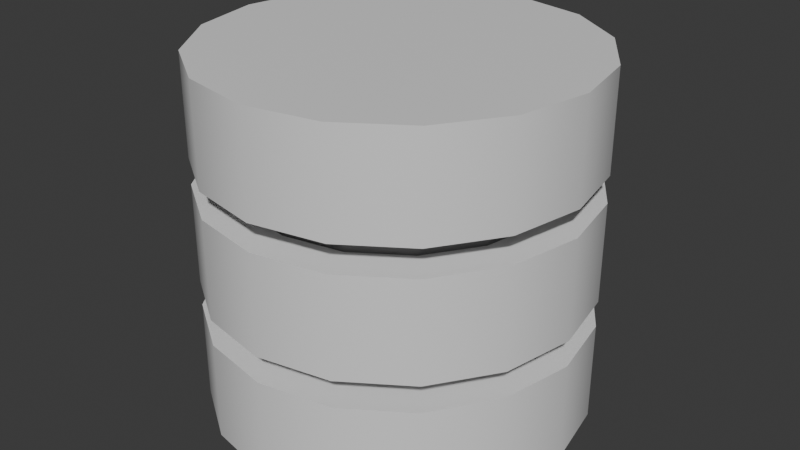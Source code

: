 # Source: Database.blend  (saved by Blender 4.5.90; exported with 4.5.12 LTS)
import bpy
from mathutils import Matrix  # noqa: F401  (used for matrix-valued properties, if any)

bpy.ops.wm.read_factory_settings(use_empty=True)
scene = bpy.context.scene
scene.name = 'Scene'

# ---- collections
col_collection = bpy.data.collections.new('Collection'); scene.collection.children.link(col_collection)

# ---- materials (node trees are filled in below, after node groups)
mat_outside = bpy.data.materials.new('Outside')
mat_inside = bpy.data.materials.new('Inside')

# ---- node groups
ng_smooth_by_angle = bpy.data.node_groups.new('Smooth by Angle', 'GeometryNodeTree')
_s = ng_smooth_by_angle.interface.new_socket(name='Mesh', in_out='OUTPUT', socket_type='NodeSocketGeometry')
_s = ng_smooth_by_angle.interface.new_socket(name='Mesh', in_out='INPUT', socket_type='NodeSocketGeometry')
_s = ng_smooth_by_angle.interface.new_socket(name='Angle', in_out='INPUT', socket_type='NodeSocketFloat')
_s.subtype = 'ANGLE'
_s.default_value = 0.5236
_s.min_value = 0.0
_s.max_value = 3.142
_s.description = 'Maximum face angle for smooth edges'
_s = ng_smooth_by_angle.interface.new_socket(name='Ignore Sharpness', in_out='INPUT', socket_type='NodeSocketBool')
_s.force_non_field = True
ng_smooth_by_angle.description = 'Set the sharpness of mesh edges based on the angle between the neighboring faces'
ng_smooth_by_angle.is_modifier = True
_N = ng_smooth_by_angle.nodes; _L = ng_smooth_by_angle.links
n0 = _N.new('GeometryNodeSetShadeSmooth'); n0.name = 'Set Shade Smooth'; n0.location = (120, -80)
n0.domain = 'EDGE'
n1 = _N.new('GeometryNodeSetShadeSmooth'); n1.name = 'Set Shade Smooth.001'; n1.location = (300, -80)
n2 = _N.new('NodeGroupOutput'); n2.name = 'Group Output'; n2.location = (480, -80)
n3 = _N.new('GeometryNodeInputMeshEdgeAngle'); n3.name = 'Edge Angle'; n3.location = (-440, -240)
n4 = _N.new('NodeGroupInput'); n4.name = 'Group Input'; n4.location = (-80, -80)
n5 = _N.new('GeometryNodeInputEdgeSmooth'); n5.name = 'Is Edge Smooth'; n5.location = (-260, -120)
n6 = _N.new('GeometryNodeInputShadeSmooth'); n6.name = 'Is Shade Smooth'; n6.location = (-440, -397)
n7 = _N.new('FunctionNodeCompare'); n7.name = 'Compare'; n7.location = (-260, -260)
n7.operation = 'LESS_EQUAL'
n7.inputs[6].default_value = (0.0, 0.0, 0.0, 0.0)
n7.inputs[7].default_value = (0.0, 0.0, 0.0, 0.0)
n8 = _N.new('FunctionNodeBooleanMath'); n8.name = 'Boolean Math.001'; n8.location = (-80, -260)
n9 = _N.new('NodeGroupInput'); n9.name = 'Group Input.001'; n9.location = (-440, -329)
n10 = _N.new('NodeGroupInput'); n10.name = 'Group Input.002'; n10.location = (-259, -189)
n11 = _N.new('FunctionNodeBooleanMath'); n11.name = 'Boolean Math'; n11.location = (-80, -149)
n11.operation = 'OR'
n12 = _N.new('FunctionNodeBooleanMath'); n12.name = 'Boolean Math.002'; n12.location = (-260, -380)
n12.operation = 'OR'
n13 = _N.new('NodeGroupInput'); n13.name = 'Group Input.003'; n13.location = (-440, -460)
_L.new(n3.outputs[0], n7.inputs[0])
_L.new(n1.outputs[0], n2.inputs[0])
_L.new(n9.outputs[1], n7.inputs[1])
_L.new(n7.outputs[0], n8.inputs[0])
_L.new(n4.outputs[0], n0.inputs[0])
_L.new(n0.outputs[0], n1.inputs[0])
_L.new(n8.outputs[0], n0.inputs[2])
_L.new(n10.outputs[2], n11.inputs[1])
_L.new(n5.outputs[0], n11.inputs[0])
_L.new(n11.outputs[0], n0.inputs[1])
_L.new(n13.outputs[2], n12.inputs[1])
_L.new(n6.outputs[0], n12.inputs[0])
_L.new(n12.outputs[0], n8.inputs[1])
n2.is_active_output = True

# ---- material node trees
mat_outside.use_nodes = True; mat_outside.node_tree.nodes.clear()
_N = mat_outside.node_tree.nodes; _L = mat_outside.node_tree.links
n0 = _N.new('ShaderNodeBsdfPrincipled'); n0.name = 'Principled BSDF'; n0.location = (-200, 100)
n1 = _N.new('ShaderNodeOutputMaterial'); n1.name = 'Material Output'; n1.location = (200, 100)
_L.new(n0.outputs[0], n1.inputs[0])
n1.is_active_output = True
mat_inside.use_nodes = True; mat_inside.node_tree.nodes.clear()
_N = mat_inside.node_tree.nodes; _L = mat_inside.node_tree.links
n0 = _N.new('ShaderNodeBsdfPrincipled'); n0.name = 'Principled BSDF'; n0.location = (-200, 100)
n0.inputs[0].default_value = (0.1456, 0.1456, 0.1456, 1.0)
n1 = _N.new('ShaderNodeOutputMaterial'); n1.name = 'Material Output'; n1.location = (200, 100)
_L.new(n0.outputs[0], n1.inputs[0])
n1.is_active_output = True

# ---- world
world_world = bpy.data.worlds.new('World'); scene.world = world_world
world_world.use_nodes = True; world_world.node_tree.nodes.clear()
_N = world_world.node_tree.nodes; _L = world_world.node_tree.links
n0 = _N.new('ShaderNodeOutputWorld'); n0.name = 'World Output'; n0.location = (200, 100)
n1 = _N.new('ShaderNodeBackground'); n1.name = 'Background'; n1.location = (-200, 100)
n1.inputs[0].default_value = (0.05088, 0.05088, 0.05088, 1.0)
_L.new(n1.outputs[0], n0.inputs[0])
n0.is_active_output = True
world_world.color = (0.05088, 0.05088, 0.05088)
world_world.sun_shadow_jitter_overblur = 0.0

# ---- meshes
me_cylinder = bpy.data.meshes.new('Cylinder')
me_cylinder.from_pydata([(0.0, 0.1, -0.093), (0.0, 0.1, 0.093), (0.03827, 0.09239, -0.093), (0.03827, 0.09239, 0.093), (0.07071, 0.07071, -0.093), (0.07071, 0.07071, 0.093), (0.09239, 0.03827, -0.093), (0.09239, 0.03827, 0.093), (0.1, 0.0, -0.093), (0.1, 0.0, 0.093), (0.09239, -0.03827, -0.093), (0.09239, -0.03827, 0.093), (0.07071, -0.07071, -0.093), (0.07071, -0.07071, 0.093), (0.03827, -0.09239, -0.093), (0.03827, -0.09239, 0.093), (0.0, -0.1, -0.093), (0.0, -0.1, 0.093), (-0.03827, -0.09239, -0.093), (-0.03827, -0.09239, 0.093), (-0.07071, -0.07071, -0.093), (-0.07071, -0.07071, 0.093), (-0.09239, -0.03827, -0.093), (-0.09239, -0.03827, 0.093), (-0.1, 0.0, -0.093), (-0.1, 0.0, 0.093), (-0.09239, 0.03827, -0.093), (-0.09239, 0.03827, 0.093), (-0.07071, 0.07071, -0.093), (-0.07071, 0.07071, 0.093), (-0.03827, 0.09239, -0.093), (-0.03827, 0.09239, 0.093), (0.0, 0.1, -0.02633), (0.0, 0.1, 0.02633), (0.03827, 0.09239, 0.02633), (0.03827, 0.09239, -0.02633), (0.07071, 0.07071, 0.02633), (0.07071, 0.07071, -0.02633), (0.09239, 0.03827, 0.02633), (0.09239, 0.03827, -0.02633), (0.1, 0.0, 0.02633), (0.1, 0.0, -0.02633), (0.09239, -0.03827, 0.02633), (0.09239, -0.03827, -0.02633), (0.07071, -0.07071, 0.02633), (0.07071, -0.07071, -0.02633), (0.03827, -0.09239, 0.02633), (0.03827, -0.09239, -0.02633), (0.0, -0.1, 0.02633), (0.0, -0.1, -0.02633), (-0.03827, -0.09239, 0.02633), (-0.03827, -0.09239, -0.02633), (-0.07071, -0.07071, 0.02633), (-0.07071, -0.07071, -0.02633), (-0.09239, -0.03827, 0.02633), (-0.09239, -0.03827, -0.02633), (-0.1, 0.0, 0.02633), (-0.1, 0.0, -0.02633), (-0.09239, 0.03827, 0.02633), (-0.09239, 0.03827, -0.02633), (-0.07071, 0.07071, 0.02633), (-0.07071, 0.07071, -0.02633), (-0.03827, 0.09239, 0.02633), (-0.03827, 0.09239, -0.02633), (0.03827, 0.09239, -0.04033), (0.07071, 0.07071, -0.04033), (0.09239, 0.03827, -0.04033), (0.1, 0.0, -0.04033), (0.09239, -0.03827, -0.04033), (0.07071, -0.07071, -0.04033), (0.03827, -0.09239, -0.04033), (0.0, -0.1, -0.04033), (-0.03827, -0.09239, -0.04033), (-0.07071, -0.07071, -0.04033), (-0.09239, -0.03827, -0.04033), (-0.1, 0.0, -0.04033), (-0.09239, 0.03827, -0.04033), (-0.07071, 0.07071, -0.04033), (-0.03827, 0.09239, -0.04033), (0.0, 0.1, -0.04033), (0.0, 0.1, 0.04033), (0.03827, 0.09239, 0.04033), (0.07071, 0.07071, 0.04033), (0.09239, 0.03827, 0.04033), (0.1, 0.0, 0.04033), (0.09239, -0.03827, 0.04033), (0.07071, -0.07071, 0.04033), (0.03827, -0.09239, 0.04033), (0.0, -0.1, 0.04033), (-0.03827, -0.09239, 0.04033), (-0.07071, -0.07071, 0.04033), (-0.09239, -0.03827, 0.04033), (-0.1, 0.0, 0.04033), (-0.09239, 0.03827, 0.04033), (-0.07071, 0.07071, 0.04033), (-0.03827, 0.09239, 0.04033), (-5.821e-11, 0.08, -0.04033), (-5.821e-11, 0.08, -0.02633), (0.03061, 0.07391, 0.04033), (0.03061, 0.07391, 0.02633), (0.05657, 0.05657, 0.04033), (0.05657, 0.05657, 0.02633), (0.07391, 0.03061, 0.04033), (0.07391, 0.03061, 0.02633), (0.08, -4.657e-11, 0.04033), (0.08, -4.657e-11, 0.02633), (0.07391, -0.03061, 0.04033), (0.07391, -0.03061, 0.02633), (0.05657, -0.05657, 0.04033), (0.05657, -0.05657, 0.02633), (0.03061, -0.07391, 0.04033), (0.03061, -0.07391, 0.02633), (-5.821e-11, -0.08, 0.04033), (-5.821e-11, -0.08, 0.02633), (-0.03061, -0.07391, 0.04033), (-0.03061, -0.07391, 0.02633), (-0.05657, -0.05657, 0.04033), (-0.05657, -0.05657, 0.02633), (-0.07391, -0.03061, 0.04033), (-0.07391, -0.03061, 0.02633), (-0.08, -4.657e-11, 0.04033), (-0.08, -4.657e-11, 0.02633), (-0.07391, 0.03061, 0.04033), (-0.07391, 0.03061, 0.02633), (-0.05657, 0.05657, 0.04033), (-0.05657, 0.05657, 0.02633), (-0.03061, 0.07391, 0.04033), (-0.03061, 0.07391, 0.02633), (-0.03061, 0.07391, -0.02633), (-5.821e-11, 0.08, 0.02633), (-0.05657, 0.05657, -0.02633), (-0.07391, 0.03061, -0.02633), (-0.08, -4.657e-11, -0.02633), (-0.07391, -0.03061, -0.02633), (-0.05657, -0.05657, -0.02633), (-0.03061, -0.07391, -0.02633), (-5.821e-11, -0.08, -0.02633), (0.03061, -0.07391, -0.02633), (0.05657, -0.05657, -0.02633), (0.07391, -0.03061, -0.02633), (0.08, -4.657e-11, -0.02633), (0.07391, 0.03061, -0.02633), (0.05657, 0.05657, -0.02633), (0.03061, 0.07391, -0.02633), (0.03061, 0.07391, -0.04033), (0.05657, 0.05657, -0.04033), (0.07391, 0.03061, -0.04033), (0.08, -4.657e-11, -0.04033), (0.07391, -0.03061, -0.04033), (0.05657, -0.05657, -0.04033), (0.03061, -0.07391, -0.04033), (-5.821e-11, -0.08, -0.04033), (-0.03061, -0.07391, -0.04033), (-0.05657, -0.05657, -0.04033), (-0.07391, -0.03061, -0.04033), (-0.08, -4.657e-11, -0.04033), (-0.07391, 0.03061, -0.04033), (-0.05657, 0.05657, -0.04033), (-0.03061, 0.07391, -0.04033), (-5.821e-11, 0.08, 0.04033)], [], [(80, 1, 3, 81), (81, 3, 5, 82), (82, 5, 7, 83), (83, 7, 9, 84), (84, 9, 11, 85), (85, 11, 13, 86), (86, 13, 15, 87), (87, 15, 17, 88), (88, 17, 19, 89), (89, 19, 21, 90), (90, 21, 23, 91), (91, 23, 25, 92), (92, 25, 27, 93), (93, 27, 29, 94), (3, 1, 31, 29, 27, 25, 23, 21, 19, 17, 15, 13, 11, 9, 7, 5), (94, 29, 31, 95), (95, 31, 1, 80), (0, 2, 4, 6, 8, 10, 12, 14, 16, 18, 20, 22, 24, 26, 28, 30), (88, 89, 114, 112), (63, 62, 33, 32), (55, 57, 132, 133), (61, 60, 62, 63), (76, 75, 155, 156), (59, 58, 60, 61), (89, 90, 116, 114), (57, 56, 58, 59), (58, 56, 121, 123), (55, 54, 56, 57), (75, 74, 154, 155), (53, 52, 54, 55), (90, 91, 118, 116), (51, 50, 52, 53), (57, 59, 131, 132), (49, 48, 50, 51), (74, 73, 153, 154), (47, 46, 48, 49), (91, 92, 120, 118), (45, 44, 46, 47), (60, 58, 123, 125), (43, 42, 44, 45), (34, 33, 129, 99), (41, 40, 42, 43), (73, 72, 152, 153), (39, 38, 40, 41), (92, 93, 122, 120), (37, 36, 38, 39), (59, 61, 130, 131), (35, 34, 36, 37), (32, 35, 143, 97), (32, 33, 34, 35), (0, 79, 64, 2), (2, 64, 65, 4), (4, 65, 66, 6), (6, 66, 67, 8), (8, 67, 68, 10), (10, 68, 69, 12), (12, 69, 70, 14), (14, 70, 71, 16), (16, 71, 72, 18), (18, 72, 73, 20), (20, 73, 74, 22), (22, 74, 75, 24), (24, 75, 76, 26), (26, 76, 77, 28), (28, 77, 78, 30), (30, 78, 79, 0), (72, 71, 151, 152), (93, 94, 124, 122), (62, 60, 125, 127), (36, 34, 99, 101), (71, 70, 150, 151), (94, 95, 126, 124), (61, 63, 128, 130), (35, 37, 142, 143), (70, 69, 149, 150), (95, 80, 159, 126), (33, 62, 127, 129), (38, 36, 101, 103), (69, 68, 148, 149), (63, 32, 97, 128), (37, 39, 141, 142), (68, 67, 147, 148), (158, 128, 97, 96), (157, 130, 128, 158), (156, 131, 130, 157), (155, 132, 131, 156), (154, 133, 132, 155), (153, 134, 133, 154), (152, 135, 134, 153), (151, 136, 135, 152), (150, 137, 136, 151), (149, 138, 137, 150), (148, 139, 138, 149), (147, 140, 139, 148), (146, 141, 140, 147), (145, 142, 141, 146), (144, 143, 142, 145), (96, 97, 143, 144), (127, 126, 159, 129), (125, 124, 126, 127), (123, 122, 124, 125), (121, 120, 122, 123), (119, 118, 120, 121), (117, 116, 118, 119), (115, 114, 116, 117), (113, 112, 114, 115), (111, 110, 112, 113), (109, 108, 110, 111), (107, 106, 108, 109), (105, 104, 106, 107), (103, 102, 104, 105), (101, 100, 102, 103), (99, 98, 100, 101), (129, 159, 98, 99), (77, 76, 156, 157), (56, 54, 119, 121), (87, 88, 112, 110), (78, 77, 157, 158), (53, 55, 133, 134), (86, 87, 110, 108), (79, 78, 158, 96), (54, 52, 117, 119), (85, 86, 108, 106), (51, 53, 134, 135), (84, 85, 106, 104), (52, 50, 115, 117), (83, 84, 104, 102), (49, 51, 135, 136), (82, 83, 102, 100), (50, 48, 113, 115), (81, 82, 100, 98), (47, 49, 136, 137), (80, 81, 98, 159), (48, 46, 111, 113), (45, 47, 137, 138), (46, 44, 109, 111), (43, 45, 138, 139), (44, 42, 107, 109), (64, 79, 96, 144), (41, 43, 139, 140), (65, 64, 144, 145), (42, 40, 105, 107), (66, 65, 145, 146), (39, 41, 140, 141), (67, 66, 146, 147), (40, 38, 103, 105)])
me_cylinder.polygons.foreach_set('use_smooth', [True] * 146)
me_cylinder.polygons.foreach_set('material_index', [0, 0, 0, 0, 0, 0, 0, 0, 0, 0, 0, 0, 0, 0, 0, 0, 0, 0, 0, 0, 0, 0, 0, 0, 0, 0, 0, 0, 0, 0, 0, 0, 0, 0, 0, 0, 0, 0, 0, 0, 0, 0, 0, 0, 0, 0, 0, 0, 0, 0, 0, 0, 0, 0, 0, 0, 0, 0, 0, 0, 0, 0, 0, 0, 0, 0, 0, 0, 0, 0, 0, 0, 0, 0, 0, 0, 0, 0, 0, 0, 0, 0, 1, 1, 1, 1, 1, 1, 1, 1, 1, 1, 1, 1, 1, 1, 1, 1, 1, 1, 1, 1, 1, 1, 1, 1, 1, 1, 1, 1, 1, 1, 1, 1, 0, 0, 0, 0, 0, 0, 0, 0, 0, 0, 0, 0, 0, 0, 0, 0, 0, 0, 0, 0, 0, 0, 0, 0, 0, 0, 0, 0, 0, 0, 0, 0])
_uv = me_cylinder.uv_layers.new(name='UVMap')
_uv.uv.foreach_set('vector', [1.0, 0.8333, 1.0, 1.0, 0.9375, 1.0, 0.9375, 0.8333, 0.9375, 0.8333, 0.9375, 1.0, 0.875, 1.0, 0.875, 0.8333, 0.875, 0.8333, 0.875, 1.0, 0.8125, 1.0, 0.8125, 0.8333, 0.8125, 0.8333, 0.8125, 1.0, 0.75, 1.0, 0.75, 0.8333, 0.75, 0.8333, 0.75, 1.0, 0.6875, 1.0, 0.6875, 0.8333, 0.6875, 0.8333, 0.6875, 1.0, 0.625, 1.0, 0.625, 0.8333, 0.625, 0.8333, 0.625, 1.0, 0.5625, 1.0, 0.5625, 0.8333, 0.5625, 0.8333, 0.5625, 1.0, 0.5, 1.0, 0.5, 0.8333, 0.5, 0.8333, 0.5, 1.0, 0.4375, 1.0, 0.4375, 0.8333, 0.4375, 0.8333, 0.4375, 1.0, 0.375, 1.0, 0.375, 0.8333, 0.375, 0.8333, 0.375, 1.0, 0.3125, 1.0, 0.3125, 0.8333, 0.3125, 0.8333, 0.3125, 1.0, 0.25, 1.0, 0.25, 0.8333, 0.25, 0.8333, 0.25, 1.0, 0.1875, 1.0, 0.1875, 0.8333, 0.1875, 0.8333, 0.1875, 1.0, 0.125, 1.0, 0.125, 0.8333, 0.3418, 0.4717, 0.25, 0.49, 0.1582, 0.4717, 0.08029, 0.4197, 0.02827, 0.3418, 0.01, 0.25, 0.02827, 0.1582, 0.08029, 0.08029, 0.1582, 0.02827, 0.25, 0.01, 0.3418, 0.02827, 0.4197, 0.08029, 0.4717, 0.1582, 0.49, 0.25, 0.4717, 0.3418, 0.4197, 0.4197, 0.125, 0.8333, 0.125, 1.0, 0.0625, 1.0, 0.0625, 0.8333, 0.0625, 0.8333, 0.0625, 1.0, 0.0, 1.0, 0.0, 0.8333, 0.75, 0.49, 0.8418, 0.4717, 0.9197, 0.4197, 0.9717, 0.3418, 0.99, 0.25, 0.9717, 0.1582, 0.9197, 0.08029, 0.8418, 0.02827, 0.75, 0.01, 0.6582, 0.02827, 0.5803, 0.08029, 0.5283, 0.1582, 0.51, 0.25, 0.5283, 0.3418, 0.5803, 0.4197, 0.6582, 0.4717, 0.5, 0.8333, 0.4375, 0.8333, 0.4375, 0.8333, 0.5, 0.8333, 0.0625, 0.6667, 0.0625, 0.8333, 0.0, 0.8333, 0.0, 0.6667, 0.3125, 0.6667, 0.25, 0.6667, 0.25, 0.6667, 0.3125, 0.6667, 0.125, 0.6667, 0.125, 0.8333, 0.0625, 0.8333, 0.0625, 0.6667, 0.1875, 0.6667, 0.25, 0.6667, 0.25, 0.6667, 0.1875, 0.6667, 0.1875, 0.6667, 0.1875, 0.8333, 0.125, 0.8333, 0.125, 0.6667, 0.4375, 0.8333, 0.375, 0.8333, 0.375, 0.8333, 0.4375, 0.8333, 0.25, 0.6667, 0.25, 0.8333, 0.1875, 0.8333, 0.1875, 0.6667, 0.1875, 0.8333, 0.25, 0.8333, 0.25, 0.8333, 0.1875, 0.8333, 0.3125, 0.6667, 0.3125, 0.8333, 0.25, 0.8333, 0.25, 0.6667, 0.25, 0.6667, 0.3125, 0.6667, 0.3125, 0.6667, 0.25, 0.6667, 0.375, 0.6667, 0.375, 0.8333, 0.3125, 0.8333, 0.3125, 0.6667, 0.375, 0.8333, 0.3125, 0.8333, 0.3125, 0.8333, 0.375, 0.8333, 0.4375, 0.6667, 0.4375, 0.8333, 0.375, 0.8333, 0.375, 0.6667, 0.25, 0.6667, 0.1875, 0.6667, 0.1875, 0.6667, 0.25, 0.6667, 0.5, 0.6667, 0.5, 0.8333, 0.4375, 0.8333, 0.4375, 0.6667, 0.3125, 0.6667, 0.375, 0.6667, 0.375, 0.6667, 0.3125, 0.6667, 0.5625, 0.6667, 0.5625, 0.8333, 0.5, 0.8333, 0.5, 0.6667, 0.3125, 0.8333, 0.25, 0.8333, 0.25, 0.8333, 0.3125, 0.8333, 0.625, 0.6667, 0.625, 0.8333, 0.5625, 0.8333, 0.5625, 0.6667, 0.125, 0.8333, 0.1875, 0.8333, 0.1875, 0.8333, 0.125, 0.8333, 0.6875, 0.6667, 0.6875, 0.8333, 0.625, 0.8333, 0.625, 0.6667, 0.9375, 0.8333, 1.0, 0.8333, 1.0, 0.8333, 0.9375, 0.8333, 0.75, 0.6667, 0.75, 0.8333, 0.6875, 0.8333, 0.6875, 0.6667, 0.375, 0.6667, 0.4375, 0.6667, 0.4375, 0.6667, 0.375, 0.6667, 0.8125, 0.6667, 0.8125, 0.8333, 0.75, 0.8333, 0.75, 0.6667, 0.25, 0.8333, 0.1875, 0.8333, 0.1875, 0.8333, 0.25, 0.8333, 0.875, 0.6667, 0.875, 0.8333, 0.8125, 0.8333, 0.8125, 0.6667, 0.1875, 0.6667, 0.125, 0.6667, 0.125, 0.6667, 0.1875, 0.6667, 0.9375, 0.6667, 0.9375, 0.8333, 0.875, 0.8333, 0.875, 0.6667, 1.0, 0.6667, 0.9375, 0.6667, 0.9375, 0.6667, 1.0, 0.6667, 1.0, 0.6667, 1.0, 0.8333, 0.9375, 0.8333, 0.9375, 0.6667, 1.0, 0.5, 1.0, 0.6667, 0.9375, 0.6667, 0.9375, 0.5, 0.9375, 0.5, 0.9375, 0.6667, 0.875, 0.6667, 0.875, 0.5, 0.875, 0.5, 0.875, 0.6667, 0.8125, 0.6667, 0.8125, 0.5, 0.8125, 0.5, 0.8125, 0.6667, 0.75, 0.6667, 0.75, 0.5, 0.75, 0.5, 0.75, 0.6667, 0.6875, 0.6667, 0.6875, 0.5, 0.6875, 0.5, 0.6875, 0.6667, 0.625, 0.6667, 0.625, 0.5, 0.625, 0.5, 0.625, 0.6667, 0.5625, 0.6667, 0.5625, 0.5, 0.5625, 0.5, 0.5625, 0.6667, 0.5, 0.6667, 0.5, 0.5, 0.5, 0.5, 0.5, 0.6667, 0.4375, 0.6667, 0.4375, 0.5, 0.4375, 0.5, 0.4375, 0.6667, 0.375, 0.6667, 0.375, 0.5, 0.375, 0.5, 0.375, 0.6667, 0.3125, 0.6667, 0.3125, 0.5, 0.3125, 0.5, 0.3125, 0.6667, 0.25, 0.6667, 0.25, 0.5, 0.25, 0.5, 0.25, 0.6667, 0.1875, 0.6667, 0.1875, 0.5, 0.1875, 0.5, 0.1875, 0.6667, 0.125, 0.6667, 0.125, 0.5, 0.125, 0.5, 0.125, 0.6667, 0.0625, 0.6667, 0.0625, 0.5, 0.0625, 0.5, 0.0625, 0.6667, 0.0, 0.6667, 0.0, 0.5, 0.4375, 0.6667, 0.5, 0.6667, 0.5, 0.6667, 0.4375, 0.6667, 0.1875, 0.8333, 0.125, 0.8333, 0.125, 0.8333, 0.1875, 0.8333, 0.0625, 0.8333, 0.125, 0.8333, 0.125, 0.8333, 0.0625, 0.8333, 0.875, 0.8333, 0.9375, 0.8333, 0.9375, 0.8333, 0.875, 0.8333, 0.5, 0.6667, 0.5625, 0.6667, 0.5625, 0.6667, 0.5, 0.6667, 0.125, 0.8333, 0.0625, 0.8333, 0.0625, 0.8333, 0.125, 0.8333, 0.125, 0.6667, 0.0625, 0.6667, 0.0625, 0.6667, 0.125, 0.6667, 0.9375, 0.6667, 0.875, 0.6667, 0.875, 0.6667, 0.9375, 0.6667, 0.5625, 0.6667, 0.625, 0.6667, 0.625, 0.6667, 0.5625, 0.6667, 0.0625, 0.8333, 0.0, 0.8333, 0.0, 0.8333, 0.0625, 0.8333, 0.0, 0.8333, 0.0625, 0.8333, 0.0625, 0.8333, 0.0, 0.8333, 0.8125, 0.8333, 0.875, 0.8333, 0.875, 0.8333, 0.8125, 0.8333, 0.625, 0.6667, 0.6875, 0.6667, 0.6875, 0.6667, 0.625, 0.6667, 0.0625, 0.6667, 0.0, 0.6667, 0.0, 0.6667, 0.0625, 0.6667, 0.875, 0.6667, 0.8125, 0.6667, 0.8125, 0.6667, 0.875, 0.6667, 0.6875, 0.6667, 0.75, 0.6667, 0.75, 0.6667, 0.6875, 0.6667, 0.0625, 0.6667, 0.0625, 0.6667, 0.0, 0.6667, 0.0, 0.6667, 0.125, 0.6667, 0.125, 0.6667, 0.0625, 0.6667, 0.0625, 0.6667, 0.1875, 0.6667, 0.1875, 0.6667, 0.125, 0.6667, 0.125, 0.6667, 0.25, 0.6667, 0.25, 0.6667, 0.1875, 0.6667, 0.1875, 0.6667, 0.3125, 0.6667, 0.3125, 0.6667, 0.25, 0.6667, 0.25, 0.6667, 0.375, 0.6667, 0.375, 0.6667, 0.3125, 0.6667, 0.3125, 0.6667, 0.4375, 0.6667, 0.4375, 0.6667, 0.375, 0.6667, 0.375, 0.6667, 0.5, 0.6667, 0.5, 0.6667, 0.4375, 0.6667, 0.4375, 0.6667, 0.5625, 0.6667, 0.5625, 0.6667, 0.5, 0.6667, 0.5, 0.6667, 0.625, 0.6667, 0.625, 0.6667, 0.5625, 0.6667, 0.5625, 0.6667, 0.6875, 0.6667, 0.6875, 0.6667, 0.625, 0.6667, 0.625, 0.6667, 0.75, 0.6667, 0.75, 0.6667, 0.6875, 0.6667, 0.6875, 0.6667, 0.8125, 0.6667, 0.8125, 0.6667, 0.75, 0.6667, 0.75, 0.6667, 0.875, 0.6667, 0.875, 0.6667, 0.8125, 0.6667, 0.8125, 0.6667, 0.9375, 0.6667, 0.9375, 0.6667, 0.875, 0.6667, 0.875, 0.6667, 1.0, 0.6667, 1.0, 0.6667, 0.9375, 0.6667, 0.9375, 0.6667, 0.0625, 0.8333, 0.0625, 0.8333, 0.0, 0.8333, 0.0, 0.8333, 0.125, 0.8333, 0.125, 0.8333, 0.0625, 0.8333, 0.0625, 0.8333, 0.1875, 0.8333, 0.1875, 0.8333, 0.125, 0.8333, 0.125, 0.8333, 0.25, 0.8333, 0.25, 0.8333, 0.1875, 0.8333, 0.1875, 0.8333, 0.3125, 0.8333, 0.3125, 0.8333, 0.25, 0.8333, 0.25, 0.8333, 0.375, 0.8333, 0.375, 0.8333, 0.3125, 0.8333, 0.3125, 0.8333, 0.4375, 0.8333, 0.4375, 0.8333, 0.375, 0.8333, 0.375, 0.8333, 0.5, 0.8333, 0.5, 0.8333, 0.4375, 0.8333, 0.4375, 0.8333, 0.5625, 0.8333, 0.5625, 0.8333, 0.5, 0.8333, 0.5, 0.8333, 0.625, 0.8333, 0.625, 0.8333, 0.5625, 0.8333, 0.5625, 0.8333, 0.6875, 0.8333, 0.6875, 0.8333, 0.625, 0.8333, 0.625, 0.8333, 0.75, 0.8333, 0.75, 0.8333, 0.6875, 0.8333, 0.6875, 0.8333, 0.8125, 0.8333, 0.8125, 0.8333, 0.75, 0.8333, 0.75, 0.8333, 0.875, 0.8333, 0.875, 0.8333, 0.8125, 0.8333, 0.8125, 0.8333, 0.9375, 0.8333, 0.9375, 0.8333, 0.875, 0.8333, 0.875, 0.8333, 1.0, 0.8333, 1.0, 0.8333, 0.9375, 0.8333, 0.9375, 0.8333, 0.125, 0.6667, 0.1875, 0.6667, 0.1875, 0.6667, 0.125, 0.6667, 0.25, 0.8333, 0.3125, 0.8333, 0.3125, 0.8333, 0.25, 0.8333, 0.5625, 0.8333, 0.5, 0.8333, 0.5, 0.8333, 0.5625, 0.8333, 0.0625, 0.6667, 0.125, 0.6667, 0.125, 0.6667, 0.0625, 0.6667, 0.375, 0.6667, 0.3125, 0.6667, 0.3125, 0.6667, 0.375, 0.6667, 0.625, 0.8333, 0.5625, 0.8333, 0.5625, 0.8333, 0.625, 0.8333, 0.0, 0.6667, 0.0625, 0.6667, 0.0625, 0.6667, 0.0, 0.6667, 0.3125, 0.8333, 0.375, 0.8333, 0.375, 0.8333, 0.3125, 0.8333, 0.6875, 0.8333, 0.625, 0.8333, 0.625, 0.8333, 0.6875, 0.8333, 0.4375, 0.6667, 0.375, 0.6667, 0.375, 0.6667, 0.4375, 0.6667, 0.75, 0.8333, 0.6875, 0.8333, 0.6875, 0.8333, 0.75, 0.8333, 0.375, 0.8333, 0.4375, 0.8333, 0.4375, 0.8333, 0.375, 0.8333, 0.8125, 0.8333, 0.75, 0.8333, 0.75, 0.8333, 0.8125, 0.8333, 0.5, 0.6667, 0.4375, 0.6667, 0.4375, 0.6667, 0.5, 0.6667, 0.875, 0.8333, 0.8125, 0.8333, 0.8125, 0.8333, 0.875, 0.8333, 0.4375, 0.8333, 0.5, 0.8333, 0.5, 0.8333, 0.4375, 0.8333, 0.9375, 0.8333, 0.875, 0.8333, 0.875, 0.8333, 0.9375, 0.8333, 0.5625, 0.6667, 0.5, 0.6667, 0.5, 0.6667, 0.5625, 0.6667, 1.0, 0.8333, 0.9375, 0.8333, 0.9375, 0.8333, 1.0, 0.8333, 0.5, 0.8333, 0.5625, 0.8333, 0.5625, 0.8333, 0.5, 0.8333, 0.625, 0.6667, 0.5625, 0.6667, 0.5625, 0.6667, 0.625, 0.6667, 0.5625, 0.8333, 0.625, 0.8333, 0.625, 0.8333, 0.5625, 0.8333, 0.6875, 0.6667, 0.625, 0.6667, 0.625, 0.6667, 0.6875, 0.6667, 0.625, 0.8333, 0.6875, 0.8333, 0.6875, 0.8333, 0.625, 0.8333, 0.9375, 0.6667, 1.0, 0.6667, 1.0, 0.6667, 0.9375, 0.6667, 0.75, 0.6667, 0.6875, 0.6667, 0.6875, 0.6667, 0.75, 0.6667, 0.875, 0.6667, 0.9375, 0.6667, 0.9375, 0.6667, 0.875, 0.6667, 0.6875, 0.8333, 0.75, 0.8333, 0.75, 0.8333, 0.6875, 0.8333, 0.8125, 0.6667, 0.875, 0.6667, 0.875, 0.6667, 0.8125, 0.6667, 0.8125, 0.6667, 0.75, 0.6667, 0.75, 0.6667, 0.8125, 0.6667, 0.75, 0.6667, 0.8125, 0.6667, 0.8125, 0.6667, 0.75, 0.6667, 0.75, 0.8333, 0.8125, 0.8333, 0.8125, 0.8333, 0.75, 0.8333])
me_cylinder.materials.append(mat_outside)
me_cylinder.materials.append(mat_inside)
me_cylinder.update()

# ---- objects
ob_cylinder = bpy.data.objects.new('Cylinder', me_cylinder)

# ---- transforms, parenting, visibility, modifiers, constraints
ob_cylinder.location = (0.0, 0.0, 0.0)
_m = ob_cylinder.modifiers.new('Smooth by Angle', 'NODES')
_m.node_group = ng_smooth_by_angle
_m.use_pin_to_last = True
_m.show_group_selector = False

# ---- collection membership
col_collection.objects.link(ob_cylinder)

# ---- scene / render settings (as saved in the file)
scene.frame_start = 1; scene.frame_end = 250; scene.frame_set(1)
scene.render.engine = 'BLENDER_EEVEE_NEXT'
bpy.context.view_layer.update()

# ---- added for rendering (the .blend has no active camera and no usable light): camera, sun
cam_auto = bpy.data.cameras.new('AutoCamera')
cam_auto.lens = 50.0
cam_auto.sensor_width = 36.0
cam_auto.clip_end = 1000.0
ob_auto_camera = bpy.data.objects.new('AutoCamera', cam_auto)
scene.collection.objects.link(ob_auto_camera)
ob_auto_camera.location = (0.313207, -0.375849, 0.250566)
ob_auto_camera.rotation_euler = (1.09748, -7.21219e-08, 0.694738)
scene.camera = ob_auto_camera
light_auto_sun = bpy.data.lights.new('AutoSun', 'SUN')
light_auto_sun.energy = 3.0
light_auto_sun.angle = 0.0523599
ob_auto_sun = bpy.data.objects.new('AutoSun', light_auto_sun)
scene.collection.objects.link(ob_auto_sun)
ob_auto_sun.rotation_euler = (0.872665, 0.174533, 0.523599)
bpy.context.view_layer.update()
